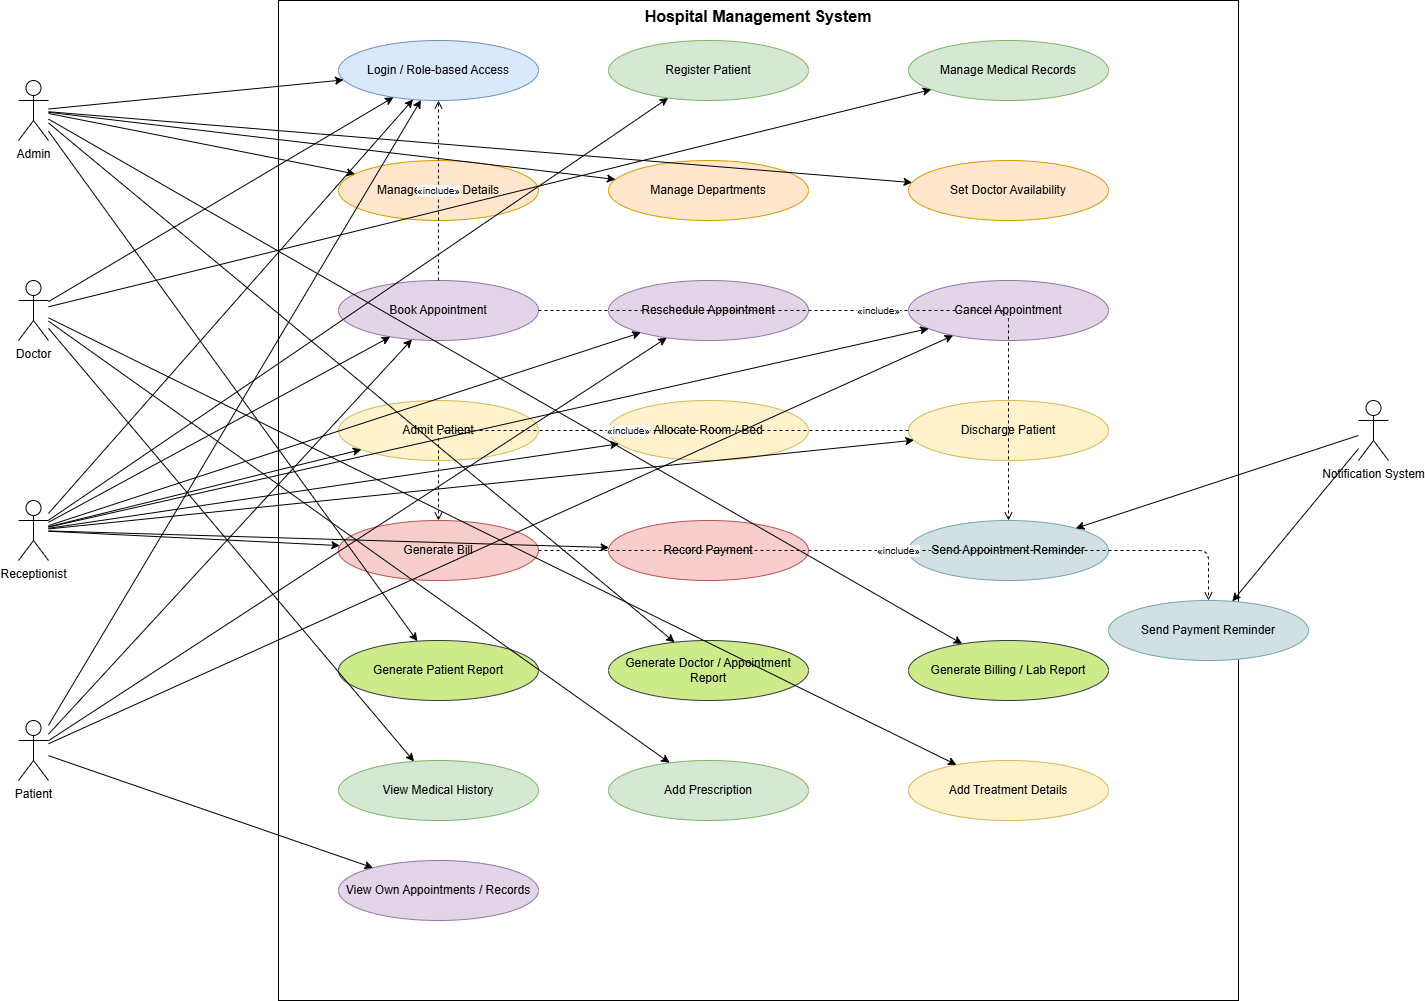

The diagram above was exported from draw.io. Its source (the exported page's mxGraphModel, read from the mxfile embedded in the PNG):
<mxGraphModel dx="2520" dy="1202" grid="1" gridSize="10" guides="1" tooltips="1" connect="1" arrows="1" fold="1" page="1" pageScale="1" pageWidth="1600" pageHeight="1100" math="0" shadow="0">
  <root>
    <mxCell id="0" />
    <mxCell id="1" parent="0" />
    <mxCell id="boundary" value="Hospital Management System" style="rounded=0;whiteSpace=wrap;html=1;verticalAlign=top;fontStyle=1;fontSize=16;align=center;fillColor=none;strokeColor=#000000;" parent="1" vertex="1">
      <mxGeometry x="320" y="40" width="960" height="1000" as="geometry" />
    </mxCell>
    <mxCell id="actorAdmin" value="Admin" style="shape=umlActor;verticalLabelPosition=bottom;verticalAlign=top;html=1;outlineConnect=0;" parent="1" vertex="1">
      <mxGeometry x="60" y="120" width="30" height="60" as="geometry" />
    </mxCell>
    <mxCell id="actorDoctor" value="Doctor" style="shape=umlActor;verticalLabelPosition=bottom;verticalAlign=top;html=1;outlineConnect=0;" parent="1" vertex="1">
      <mxGeometry x="60" y="320" width="30" height="60" as="geometry" />
    </mxCell>
    <mxCell id="actorReceptionist" value="Receptionist" style="shape=umlActor;verticalLabelPosition=bottom;verticalAlign=top;html=1;outlineConnect=0;" parent="1" vertex="1">
      <mxGeometry x="60" y="540" width="30" height="60" as="geometry" />
    </mxCell>
    <mxCell id="actorPatient" value="Patient" style="shape=umlActor;verticalLabelPosition=bottom;verticalAlign=top;html=1;outlineConnect=0;" parent="1" vertex="1">
      <mxGeometry x="60" y="760" width="30" height="60" as="geometry" />
    </mxCell>
    <mxCell id="actorSystem" value="Notification System" style="shape=umlActor;verticalLabelPosition=bottom;verticalAlign=top;html=1;outlineConnect=0;" parent="1" vertex="1">
      <mxGeometry x="1400" y="440" width="30" height="60" as="geometry" />
    </mxCell>
    <mxCell id="uc1" value="Login / Role-based Access" style="ellipse;whiteSpace=wrap;html=1;fillColor=#dae8fc;strokeColor=#6c8ebf;" parent="1" vertex="1">
      <mxGeometry x="380" y="80" width="200" height="60" as="geometry" />
    </mxCell>
    <mxCell id="uc2" value="Register Patient" style="ellipse;whiteSpace=wrap;html=1;fillColor=#d5e8d4;strokeColor=#82b366;" parent="1" vertex="1">
      <mxGeometry x="650" y="80" width="200" height="60" as="geometry" />
    </mxCell>
    <mxCell id="uc3" value="Manage Medical Records" style="ellipse;whiteSpace=wrap;html=1;fillColor=#d5e8d4;strokeColor=#82b366;" parent="1" vertex="1">
      <mxGeometry x="950" y="80" width="200" height="60" as="geometry" />
    </mxCell>
    <mxCell id="uc4" value="Manage Doctor Details" style="ellipse;whiteSpace=wrap;html=1;fillColor=#ffe6cc;strokeColor=#d79b00;" parent="1" vertex="1">
      <mxGeometry x="380" y="200" width="200" height="60" as="geometry" />
    </mxCell>
    <mxCell id="uc5" value="Manage Departments" style="ellipse;whiteSpace=wrap;html=1;fillColor=#ffe6cc;strokeColor=#d79b00;" parent="1" vertex="1">
      <mxGeometry x="650" y="200" width="200" height="60" as="geometry" />
    </mxCell>
    <mxCell id="uc6" value="Set Doctor Availability" style="ellipse;whiteSpace=wrap;html=1;fillColor=#ffe6cc;strokeColor=#d79b00;" parent="1" vertex="1">
      <mxGeometry x="950" y="200" width="200" height="60" as="geometry" />
    </mxCell>
    <mxCell id="uc7" value="Book Appointment" style="ellipse;whiteSpace=wrap;html=1;fillColor=#e1d5e7;strokeColor=#9673a6;" parent="1" vertex="1">
      <mxGeometry x="380" y="320" width="200" height="60" as="geometry" />
    </mxCell>
    <mxCell id="uc8" value="Reschedule Appointment" style="ellipse;whiteSpace=wrap;html=1;fillColor=#e1d5e7;strokeColor=#9673a6;" parent="1" vertex="1">
      <mxGeometry x="650" y="320" width="200" height="60" as="geometry" />
    </mxCell>
    <mxCell id="uc9" value="Cancel Appointment" style="ellipse;whiteSpace=wrap;html=1;fillColor=#e1d5e7;strokeColor=#9673a6;" parent="1" vertex="1">
      <mxGeometry x="950" y="320" width="200" height="60" as="geometry" />
    </mxCell>
    <mxCell id="uc10" value="Admit Patient" style="ellipse;whiteSpace=wrap;html=1;fillColor=#fff2cc;strokeColor=#d6b656;" parent="1" vertex="1">
      <mxGeometry x="380" y="440" width="200" height="60" as="geometry" />
    </mxCell>
    <mxCell id="uc11" value="Allocate Room / Bed" style="ellipse;whiteSpace=wrap;html=1;fillColor=#fff2cc;strokeColor=#d6b656;" parent="1" vertex="1">
      <mxGeometry x="650" y="440" width="200" height="60" as="geometry" />
    </mxCell>
    <mxCell id="uc12" value="Discharge Patient" style="ellipse;whiteSpace=wrap;html=1;fillColor=#fff2cc;strokeColor=#d6b656;" parent="1" vertex="1">
      <mxGeometry x="950" y="440" width="200" height="60" as="geometry" />
    </mxCell>
    <mxCell id="uc13" value="Generate Bill" style="ellipse;whiteSpace=wrap;html=1;fillColor=#f8cecc;strokeColor=#b85450;" parent="1" vertex="1">
      <mxGeometry x="380" y="560" width="200" height="60" as="geometry" />
    </mxCell>
    <mxCell id="uc14" value="Record Payment" style="ellipse;whiteSpace=wrap;html=1;fillColor=#f8cecc;strokeColor=#b85450;" parent="1" vertex="1">
      <mxGeometry x="650" y="560" width="200" height="60" as="geometry" />
    </mxCell>
    <mxCell id="uc15" value="Send Appointment Reminder" style="ellipse;whiteSpace=wrap;html=1;fillColor=#d0e0e3;strokeColor=#76a5af;" parent="1" vertex="1">
      <mxGeometry x="950" y="560" width="200" height="60" as="geometry" />
    </mxCell>
    <mxCell id="uc16" value="Send Payment Reminder" style="ellipse;whiteSpace=wrap;html=1;fillColor=#d0e0e3;strokeColor=#76a5af;" parent="1" vertex="1">
      <mxGeometry x="1150" y="640" width="200" height="60" as="geometry" />
    </mxCell>
    <mxCell id="uc17" value="Generate Patient Report" style="ellipse;whiteSpace=wrap;html=1;fillColor=#cdeb8b;strokeColor=#36393d;" parent="1" vertex="1">
      <mxGeometry x="380" y="680" width="200" height="60" as="geometry" />
    </mxCell>
    <mxCell id="uc18" value="Generate Doctor / Appointment Report" style="ellipse;whiteSpace=wrap;html=1;fillColor=#cdeb8b;strokeColor=#36393d;" parent="1" vertex="1">
      <mxGeometry x="650" y="680" width="200" height="60" as="geometry" />
    </mxCell>
    <mxCell id="uc19" value="Generate Billing / Lab Report" style="ellipse;whiteSpace=wrap;html=1;fillColor=#cdeb8b;strokeColor=#36393d;" parent="1" vertex="1">
      <mxGeometry x="950" y="680" width="200" height="60" as="geometry" />
    </mxCell>
    <mxCell id="uc20" value="View Medical History" style="ellipse;whiteSpace=wrap;html=1;fillColor=#d5e8d4;strokeColor=#82b366;" parent="1" vertex="1">
      <mxGeometry x="380" y="800" width="200" height="60" as="geometry" />
    </mxCell>
    <mxCell id="uc21" value="Add Prescription" style="ellipse;whiteSpace=wrap;html=1;fillColor=#d5e8d4;strokeColor=#82b366;" parent="1" vertex="1">
      <mxGeometry x="650" y="800" width="200" height="60" as="geometry" />
    </mxCell>
    <mxCell id="uc22" value="Add Treatment Details" style="ellipse;whiteSpace=wrap;html=1;fillColor=#fff2cc;strokeColor=#d6b656;" parent="1" vertex="1">
      <mxGeometry x="950" y="800" width="200" height="60" as="geometry" />
    </mxCell>
    <mxCell id="uc23" value="View Own Appointments / Records" style="ellipse;whiteSpace=wrap;html=1;fillColor=#e1d5e7;strokeColor=#9673a6;" parent="1" vertex="1">
      <mxGeometry x="380" y="900" width="200" height="60" as="geometry" />
    </mxCell>
    <mxCell id="e-admin-login" style="edgeStyle=none;html=1;" parent="1" source="actorAdmin" target="uc1" edge="1">
      <mxGeometry relative="1" as="geometry" />
    </mxCell>
    <mxCell id="e-admin-doc" style="edgeStyle=none;html=1;" parent="1" source="actorAdmin" target="uc4" edge="1">
      <mxGeometry relative="1" as="geometry" />
    </mxCell>
    <mxCell id="e-admin-dept" style="edgeStyle=none;html=1;" parent="1" source="actorAdmin" target="uc5" edge="1">
      <mxGeometry relative="1" as="geometry" />
    </mxCell>
    <mxCell id="e-admin-avail" style="edgeStyle=none;html=1;" parent="1" source="actorAdmin" target="uc6" edge="1">
      <mxGeometry relative="1" as="geometry" />
    </mxCell>
    <mxCell id="e-admin-rep1" style="edgeStyle=none;html=1;" parent="1" source="actorAdmin" target="uc17" edge="1">
      <mxGeometry relative="1" as="geometry" />
    </mxCell>
    <mxCell id="e-admin-rep2" style="edgeStyle=none;html=1;" parent="1" source="actorAdmin" target="uc18" edge="1">
      <mxGeometry relative="1" as="geometry" />
    </mxCell>
    <mxCell id="e-admin-rep3" style="edgeStyle=none;html=1;" parent="1" source="actorAdmin" target="uc19" edge="1">
      <mxGeometry relative="1" as="geometry" />
    </mxCell>
    <mxCell id="e-doc-login" style="edgeStyle=none;html=1;" parent="1" source="actorDoctor" target="uc1" edge="1">
      <mxGeometry relative="1" as="geometry" />
    </mxCell>
    <mxCell id="e-doc-records" style="edgeStyle=none;html=1;" parent="1" source="actorDoctor" target="uc3" edge="1">
      <mxGeometry relative="1" as="geometry" />
    </mxCell>
    <mxCell id="e-doc-history" style="edgeStyle=none;html=1;" parent="1" source="actorDoctor" target="uc20" edge="1">
      <mxGeometry relative="1" as="geometry" />
    </mxCell>
    <mxCell id="e-doc-presc" style="edgeStyle=none;html=1;" parent="1" source="actorDoctor" target="uc21" edge="1">
      <mxGeometry relative="1" as="geometry" />
    </mxCell>
    <mxCell id="e-doc-treat" style="edgeStyle=none;html=1;" parent="1" source="actorDoctor" target="uc22" edge="1">
      <mxGeometry relative="1" as="geometry" />
    </mxCell>
    <mxCell id="e-rec-login" style="edgeStyle=none;html=1;" parent="1" source="actorReceptionist" target="uc1" edge="1">
      <mxGeometry relative="1" as="geometry" />
    </mxCell>
    <mxCell id="e-rec-reg" style="edgeStyle=none;html=1;" parent="1" source="actorReceptionist" target="uc2" edge="1">
      <mxGeometry relative="1" as="geometry" />
    </mxCell>
    <mxCell id="e-rec-book" style="edgeStyle=none;html=1;" parent="1" source="actorReceptionist" target="uc7" edge="1">
      <mxGeometry relative="1" as="geometry" />
    </mxCell>
    <mxCell id="e-rec-resch" style="edgeStyle=none;html=1;" parent="1" source="actorReceptionist" target="uc8" edge="1">
      <mxGeometry relative="1" as="geometry" />
    </mxCell>
    <mxCell id="e-rec-cancel" style="edgeStyle=none;html=1;" parent="1" source="actorReceptionist" target="uc9" edge="1">
      <mxGeometry relative="1" as="geometry" />
    </mxCell>
    <mxCell id="e-rec-admit" style="edgeStyle=none;html=1;" parent="1" source="actorReceptionist" target="uc10" edge="1">
      <mxGeometry relative="1" as="geometry" />
    </mxCell>
    <mxCell id="e-rec-bed" style="edgeStyle=none;html=1;" parent="1" source="actorReceptionist" target="uc11" edge="1">
      <mxGeometry relative="1" as="geometry" />
    </mxCell>
    <mxCell id="e-rec-discharge" style="edgeStyle=none;html=1;" parent="1" source="actorReceptionist" target="uc12" edge="1">
      <mxGeometry relative="1" as="geometry" />
    </mxCell>
    <mxCell id="e-rec-bill" style="edgeStyle=none;html=1;" parent="1" source="actorReceptionist" target="uc13" edge="1">
      <mxGeometry relative="1" as="geometry" />
    </mxCell>
    <mxCell id="e-rec-pay" style="edgeStyle=none;html=1;" parent="1" source="actorReceptionist" target="uc14" edge="1">
      <mxGeometry relative="1" as="geometry" />
    </mxCell>
    <mxCell id="e-pat-login" style="edgeStyle=none;html=1;" parent="1" source="actorPatient" target="uc1" edge="1">
      <mxGeometry relative="1" as="geometry" />
    </mxCell>
    <mxCell id="e-pat-book" style="edgeStyle=none;html=1;" parent="1" source="actorPatient" target="uc7" edge="1">
      <mxGeometry relative="1" as="geometry" />
    </mxCell>
    <mxCell id="e-pat-resch" style="edgeStyle=none;html=1;" parent="1" source="actorPatient" target="uc8" edge="1">
      <mxGeometry relative="1" as="geometry" />
    </mxCell>
    <mxCell id="e-pat-cancel" style="edgeStyle=none;html=1;" parent="1" source="actorPatient" target="uc9" edge="1">
      <mxGeometry relative="1" as="geometry" />
    </mxCell>
    <mxCell id="e-pat-view" style="edgeStyle=none;html=1;" parent="1" source="actorPatient" target="uc23" edge="1">
      <mxGeometry relative="1" as="geometry" />
    </mxCell>
    <mxCell id="e-sys-remind1" style="edgeStyle=none;html=1;" parent="1" source="actorSystem" target="uc15" edge="1">
      <mxGeometry relative="1" as="geometry" />
    </mxCell>
    <mxCell id="e-sys-remind2" style="edgeStyle=none;html=1;" parent="1" source="actorSystem" target="uc16" edge="1">
      <mxGeometry relative="1" as="geometry" />
    </mxCell>
    <mxCell id="e-uc7-uc1" value="«include»" style="edgeStyle=orthogonalEdgeStyle;html=1;dashed=1;endArrow=open;endFill=0;fontSize=10;" parent="1" source="uc7" target="uc1" edge="1">
      <mxGeometry relative="1" as="geometry" />
    </mxCell>
    <mxCell id="e-uc12-uc13" value="«include»" style="edgeStyle=orthogonalEdgeStyle;html=1;dashed=1;endArrow=open;endFill=0;fontSize=10;" parent="1" source="uc12" target="uc13" edge="1">
      <mxGeometry relative="1" as="geometry" />
    </mxCell>
    <mxCell id="e-uc7-uc15" value="«include»" style="edgeStyle=orthogonalEdgeStyle;html=1;dashed=1;endArrow=open;endFill=0;fontSize=10;" parent="1" source="uc7" target="uc15" edge="1">
      <mxGeometry relative="1" as="geometry" />
    </mxCell>
    <mxCell id="e-uc13-uc16" value="«include»" style="edgeStyle=orthogonalEdgeStyle;html=1;dashed=1;endArrow=open;endFill=0;fontSize=10;" parent="1" source="uc13" target="uc16" edge="1">
      <mxGeometry relative="1" as="geometry" />
    </mxCell>
  </root>
</mxGraphModel>